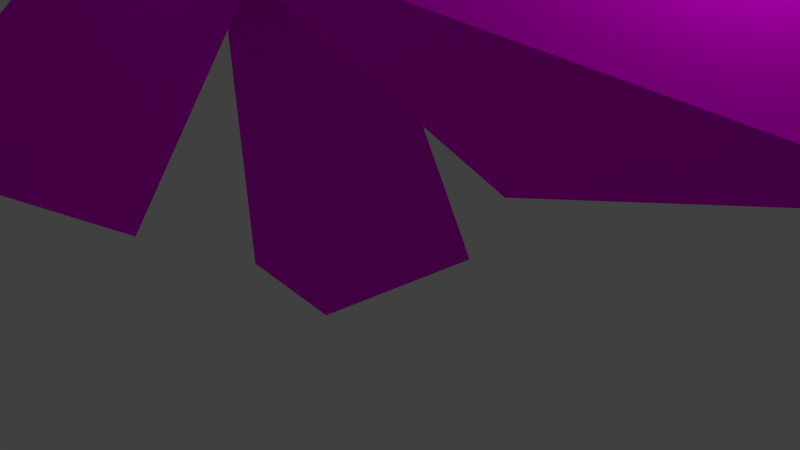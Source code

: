 # Source: tree1.blend  (saved by Blender 2.75.0; exported with 4.5.12 LTS)
import bpy
from mathutils import Matrix  # noqa: F401  (used for matrix-valued properties, if any)

bpy.ops.wm.read_factory_settings(use_empty=True)
scene = bpy.context.scene
scene.name = 'Scene'

# ---- collections
col_collection_1 = bpy.data.collections.new('Collection 1'); scene.collection.children.link(col_collection_1)

# ---- images (referenced by path relative to the original .blend; pixels are not part of the script)
import os
ASSET_DIR = os.environ.get("B2B_ASSET_DIR", "")  # directory of the original .blend (textures are referenced by path, not embedded)
HERE = os.path.dirname(os.path.abspath(__file__))  # packed textures are extracted next to this script under _unpacked/

def load_image(name, relpath, width, height, colorspace="sRGB"):
    """Load a texture the original file referenced (path relative to the .blend, or extracted next to this script)."""
    p = next((c for c in (os.path.join(HERE, relpath), os.path.join(ASSET_DIR, relpath)) if relpath and os.path.exists(c)), "")
    if p:
        img = bpy.data.images.load(p, check_existing=True)
        img.name = name
    else:  # same state as the original file: an image datablock whose file is absent (Cycles renders it pink)
        img = bpy.data.images.new(name, width, height)
        img.source = "FILE"
        img.filepath = "//" + (relpath or name)
    img.colorspace_settings.name = colorspace
    return img
img_tree1_psd = load_image('tree1.psd', 'tree1.psd', 1024, 1024, 'sRGB')
img_tree1_alpha_png = load_image('tree1_alpha.png', 'tree1_alpha.png', 1024, 1024, 'sRGB')

# ---- materials (node trees are filled in below, after node groups)
mat_material = bpy.data.materials.new('Material')
mat_material.alpha_threshold = 0.0
mat_material.roughness = 0.5
mat_material.line_color = (0.0, 0.0, 0.0, 1.0)

# ---- material node trees
mat_material.use_nodes = True; mat_material.node_tree.nodes.clear()
_N = mat_material.node_tree.nodes; _L = mat_material.node_tree.links
n0 = _N.new('ShaderNodeOutputMaterial'); n0.name = 'Material Output'; n0.location = (300, 300)
n1 = _N.new('ShaderNodeBsdfDiffuse'); n1.name = 'Diffuse BSDF'; n1.location = (10, 300)
n2 = _N.new('ShaderNodeTexImage'); n2.name = 'Image Texture'; n2.location = (-180, 300)
n2.width = 140
n2.image = img_tree1_psd
n3 = _N.new('ShaderNodeTexImage'); n3.name = 'Image Texture.001'; n3.location = (44, 149)
n3.width = 140
n3.image = img_tree1_alpha_png
_L.new(n1.outputs[0], n0.inputs[0])
_L.new(n2.outputs[0], n1.inputs[0])
_L.new(n2.outputs[1], n3.inputs[0])
n0.is_active_output = True

# ---- world
world_world = bpy.data.worlds.new('World'); scene.world = world_world
world_world.color = (0.05088, 0.05088, 0.05088)
world_world.use_sun_shadow = False
world_world.sun_shadow_jitter_overblur = 0.0
world_world.cycles.sampling_method = 'MANUAL'
world_world.cycles.sample_map_resolution = 256

# ---- cameras
cam_camera = bpy.data.cameras.new('Camera')
cam_camera.clip_end = 100.0
cam_camera.lens = 35.0
cam_camera.sensor_width = 32.0
cam_camera.sensor_height = 18.0
cam_camera.ortho_scale = 7.314
cam_camera.dof.focus_distance = 0.0

# ---- lights
light_lamp = bpy.data.lights.new('Lamp', 'POINT')
light_lamp.transmission_factor = 0.0
light_lamp.cutoff_distance = 30.0
light_lamp.energy = 100.0
light_lamp.shadow_buffer_clip_start = 1.001
light_lamp.shadow_soft_size = 0.1
light_lamp.shadow_maximum_resolution = 0.006
light_lamp.use_absolute_resolution = True
light_lamp.cycles.use_multiple_importance_sampling = False

# ---- meshes
me_cube = bpy.data.meshes.new('Cube')
me_cube.from_pydata([(0.3874, -0.09136, -0.5104), (0.4419, -1.486, -0.3448), (-0.768, -1.36, -0.6542), (-0.6201, 0.3242, -0.7578), (0.3321, 0.9058, 2.1), (0.03251, -0.4312, 2.1), (-1.172, -0.1613, 1.505), (-0.8724, 1.176, 1.505), (-0.795, 0.5165, 5.131), (-1.446, -0.01041, 5.227), (-1.01, 1.331, 5.231), (-1.794, 0.6265, 5.334), (0.9598, 0.7741, -3.647), (0.7159, -1.365, -3.647), (-0.9391, 0.4455, -3.647), (-0.8579, -1.239, -3.647), (0.3938, 0.2282, 9.075), (-0.2861, -0.3003, 9.158), (-0.06498, 1.042, 9.303), (-0.7584, 0.3382, 9.37), (-1.453, 0.2998, 2.968), (-0.7483, 1.268, 2.929), (0.05008, 0.6076, 3.209), (-0.5677, -0.3141, 3.234), (1.816, 0.242, 3.337), (1.548, -0.9568, 3.337), (1.563, -0.02538, 4.331), (1.01, -1.006, 4.354), (3.035, -0.5421, 5.561), (2.901, -1.381, 5.429), (2.419, -0.7292, 5.931), (2.133, -1.416, 5.67), (-1.105, 0.0622, 6.122), (-1.728, 0.3535, 6.293), (-0.7726, 0.6183, 6.156), (-1.212, 1.256, 6.198), (-2.534, 1.311, 5.782), (-1.86, 1.916, 5.694), (-2.477, 1.076, 6.607), (-2.033, 1.852, 6.525), (-3.37, 2.625, 7.059), (-2.932, 3.402, 6.875), (-3.115, 2.396, 7.632), (-2.936, 3.269, 7.525), (0.4564, -2.388, 0.6741), (3.225, -1.339, -1.363), (0.5798, 0.8615, 3.044), (6.229, 0.7796, -1.212), (0.6321, 3.159, 1.481), (2.906, 3.881, -1.353), (0.2048, 2.871, 2.067), (-1.644, 3.663, 0.239), (-1.168, 0.3755, 3.045), (-4.378, 3.517, -0.2605), (-2.082, -0.6395, 1.402), (-3.37, 0.292, -0.906), (-2.919, -0.136, 0.5304), (-3.72, -1.408, -1.529), (-0.7923, -1.101, 2.167), (-3.395, -4.457, -2.039), (0.7993, -1.788, 0.5823), (0.2518, -3.25, -2.131), (-3.117, 1.295, 4.459), (-4.52, 0.5613, 2.921), (-1.293, -0.1138, 5.341), (-5.118, -2.015, 2.422), (-0.5321, -0.9582, 3.656), (-1.921, -1.868, 1.514), (1.009, 0.2524, 5.109), (2.392, 1.022, 3.572), (-0.8511, 1.614, 5.992), (2.924, 3.612, 3.072), (-1.633, 2.439, 4.306), (-0.2676, 3.384, 2.165), (-0.3858, -0.3039, 4.336), (-0.8119, -1.648, 2.638), (1.14, -0.9535, 6.164), (-0.5855, -4.329, 2.643), (2.704, -1.779, 5.162), (2.584, -3.376, 2.976), (-3.187, 1.614, 5.949), (-3.888, 0.4426, 4.788), (-1.98, 1.036, 7.442), (-4.205, -1.69, 5.144), (-0.969, -0.03253, 6.692), (-1.509, -1.521, 5.162), (-0.8463, -1.027, 6.691), (0.9052, -1.694, 5.526), (-0.8244, 1.066, 7.998), (3.466, -1.0, 5.976), (0.04598, 2.38, 6.714), (2.127, 1.899, 5.047), (0.1137, 1.99, 9.672), (-0.8839, 2.326, 8.184), (-0.04629, 0.2408, 10.71), (-2.832, 1.386, 7.676), (-0.06986, -0.906, 9.48), (-1.115, -0.7513, 7.508), (2.082, 1.717, 2.067), (1.913, 3.721, 0.239), (-0.7656, 1.757, 3.045), (0.4997, 6.066, -0.2605), (-2.091, 2.086, 1.402), (-1.874, 3.661, -0.906)], [], [(0, 1, 13, 12), (21, 20, 11, 10), (0, 4, 5, 1), (1, 5, 6, 2), (2, 6, 7, 3), (4, 0, 3, 7), (33, 32, 17, 19), (22, 21, 10, 8), (20, 23, 9, 11), (23, 22, 8, 9), (12, 13, 15, 14), (2, 3, 14, 15), (1, 2, 15, 13), (3, 0, 12, 14), (16, 18, 19, 17), (32, 34, 16, 17), (35, 33, 19, 18), (34, 35, 18, 16), (4, 22, 26, 24), (6, 5, 23, 20), (4, 7, 21, 22), (7, 6, 20, 21), (25, 24, 28, 29), (22, 23, 27, 26), (5, 4, 24, 25), (23, 5, 25, 27), (29, 28, 30, 31), (26, 27, 31, 30), (24, 26, 30, 28), (27, 25, 29, 31), (8, 10, 35, 34), (10, 11, 36, 37), (9, 8, 34, 32), (11, 9, 32, 33), (39, 37, 41, 43), (35, 10, 37, 39), (11, 33, 38, 36), (33, 35, 39, 38), (41, 40, 42, 43), (37, 36, 40, 41), (38, 39, 43, 42), (36, 38, 42, 40), (44, 45, 47, 46), (46, 47, 49, 48), (50, 51, 53, 52), (52, 53, 55, 54), (56, 57, 59, 58), (58, 59, 61, 60), (62, 63, 65, 64), (64, 65, 67, 66), (68, 69, 71, 70), (70, 71, 73, 72), (74, 75, 77, 76), (76, 77, 79, 78), (80, 81, 83, 82), (82, 83, 85, 84), (86, 87, 89, 88), (88, 89, 91, 90), (92, 93, 95, 94), (94, 95, 97, 96), (98, 99, 101, 100), (100, 101, 103, 102)])
_uv = me_cube.uv_layers.new(name='UVMap')
_uv.uv.foreach_set('vector', [0.2102, 0.3177, 0.1271, 0.3071, 0.1421, 0.1245, 0.2577, 0.123, 0.2235, 0.5361, 0.2891, 0.5556, 0.2492, 0.6912, 0.192, 0.6672, 0.2102, 0.3177, 0.1901, 0.4747, 0.1236, 0.4551, 0.1271, 0.3071, 0.1271, 0.3071, 0.1236, 0.4551, 0.04495, 0.4373, 0.05915, 0.2946, 0.3896, 0.3509, 0.322, 0.4735, 0.2525, 0.4688, 0.2839, 0.3285, 0.1901, 0.4747, 0.2102, 0.3177, 0.2839, 0.3285, 0.2525, 0.4688, 0.05871, 0.7288, 0.1027, 0.7237, 0.1014, 0.9255, 0.05084, 0.9271, 0.1657, 0.5265, 0.2235, 0.5361, 0.192, 0.6672, 0.1407, 0.6552, 0.03996, 0.5281, 0.1052, 0.5266, 0.08527, 0.6627, 0.04123, 0.6738, 0.1052, 0.5266, 0.1657, 0.5265, 0.1407, 0.6552, 0.08527, 0.6627, 0.1456, 0.002515, 0.1421, 0.1245, 0.05266, 0.1249, 0.03996, 0.03022, 0.3896, 0.3509, 0.2839, 0.3285, 0.3527, 0.1583, 0.435, 0.1907, 0.1271, 0.3071, 0.05915, 0.2946, 0.05266, 0.1249, 0.1421, 0.1245, 0.2839, 0.3285, 0.2102, 0.3177, 0.2577, 0.123, 0.3527, 0.1583, 0.1031, 0.9787, 0.04459, 0.9876, 0.05084, 0.9271, 0.1014, 0.9255, 0.1027, 0.7237, 0.1456, 0.7269, 0.1511, 0.9299, 0.1014, 0.9255, 0.1956, 0.7232, 0.2592, 0.7173, 0.266, 0.9148, 0.2064, 0.9261, 0.1456, 0.7269, 0.1956, 0.7232, 0.2064, 0.9261, 0.1511, 0.9299, 0.9563, 0.8327, 0.9319, 0.9023, 0.8125, 0.907, 0.8419, 0.8543, 0.04495, 0.4373, 0.1236, 0.4551, 0.1052, 0.5266, 0.03996, 0.5281, 0.1901, 0.4747, 0.2525, 0.4688, 0.2235, 0.5361, 0.1657, 0.5265, 0.2525, 0.4688, 0.322, 0.4735, 0.2891, 0.5556, 0.2235, 0.5361, 0.8136, 0.7935, 0.8419, 0.8543, 0.6916, 0.8946, 0.6748, 0.843, 0.9319, 0.9023, 0.9447, 0.9676, 0.8218, 0.9748, 0.8125, 0.907, 0.924, 0.7527, 0.9563, 0.8327, 0.8419, 0.8543, 0.8136, 0.7935, 0.8804, 0.6832, 0.924, 0.7527, 0.8136, 0.7935, 0.7689, 0.7445, 0.6748, 0.843, 0.6916, 0.8946, 0.6448, 0.8952, 0.6244, 0.8498, 0.8125, 0.907, 0.8218, 0.9748, 0.7149, 0.9814, 0.6977, 0.9381, 0.8419, 0.8543, 0.8125, 0.907, 0.6977, 0.9381, 0.6916, 0.8946, 0.7689, 0.7445, 0.8136, 0.7935, 0.6748, 0.843, 0.6707, 0.7934, 0.1407, 0.6552, 0.192, 0.6672, 0.1956, 0.7232, 0.1456, 0.7269, 0.2807, 0.7812, 0.2977, 0.7248, 0.359, 0.7332, 0.3472, 0.787, 0.08527, 0.6627, 0.1407, 0.6552, 0.1456, 0.7269, 0.1027, 0.7237, 0.04123, 0.6738, 0.08527, 0.6627, 0.1027, 0.7237, 0.05871, 0.7288, 0.3691, 0.8372, 0.3472, 0.787, 0.4782, 0.8091, 0.4889, 0.8441, 0.3037, 0.8307, 0.2807, 0.7812, 0.3472, 0.787, 0.3691, 0.8372, 0.2807, 0.9447, 0.289, 0.8878, 0.3535, 0.8926, 0.3441, 0.9427, 0.289, 0.8878, 0.3037, 0.8307, 0.3691, 0.8372, 0.3535, 0.8926, 0.4782, 0.8091, 0.4748, 0.7569, 0.5097, 0.7411, 0.5126, 0.7926, 0.3472, 0.787, 0.359, 0.7332, 0.4748, 0.7569, 0.4782, 0.8091, 0.3535, 0.8926, 0.3691, 0.8372, 0.4889, 0.8441, 0.4599, 0.884, 0.3441, 0.9427, 0.3535, 0.8926, 0.4599, 0.884, 0.4593, 0.9225, 0.3678, 0.581, 0.4399, 0.3081, 0.6666, 0.1288, 0.6664, 0.6844, 0.6664, 0.6844, 0.6666, 0.1288, 0.9593, 0.3335, 0.872, 0.6111, 0.3735, 0.5847, 0.4338, 0.3055, 0.6666, 0.1324, 0.6671, 0.6829, 0.6671, 0.6829, 0.6666, 0.1324, 0.9544, 0.3285, 0.873, 0.6034, 0.3703, 0.5871, 0.4448, 0.3055, 0.6666, 0.1309, 0.6656, 0.6861, 0.6656, 0.6861, 0.6666, 0.1309, 0.9552, 0.3352, 0.8657, 0.6068, 0.3731, 0.5837, 0.4371, 0.3051, 0.666, 0.1302, 0.6654, 0.6806, 0.6654, 0.6806, 0.666, 0.1302, 0.9591, 0.334, 0.8652, 0.6107, 0.3745, 0.5875, 0.4412, 0.3048, 0.6665, 0.1343, 0.6638, 0.6851, 0.6638, 0.6851, 0.6665, 0.1343, 0.9525, 0.3321, 0.8693, 0.6099, 0.3658, 0.5861, 0.4291, 0.3039, 0.6677, 0.131, 0.6711, 0.6828, 0.6711, 0.6828, 0.6677, 0.131, 0.9534, 0.3373, 0.8677, 0.6152, 0.3666, 0.5809, 0.4392, 0.3076, 0.6641, 0.1329, 0.6623, 0.6889, 0.6623, 0.6889, 0.6641, 0.1329, 0.962, 0.3302, 0.8672, 0.6124, 0.3736, 0.5901, 0.4468, 0.3006, 0.6675, 0.1308, 0.6643, 0.6749, 0.6643, 0.6749, 0.6675, 0.1308, 0.9589, 0.3382, 0.8696, 0.6073, 0.378, 0.5893, 0.4397, 0.3076, 0.6654, 0.1304, 0.6644, 0.6832, 0.6644, 0.6832, 0.6654, 0.1304, 0.9576, 0.3388, 0.8716, 0.612, 0.3702, 0.5878, 0.437, 0.3104, 0.6681, 0.1303, 0.6677, 0.682, 0.6677, 0.682, 0.6681, 0.1303, 0.9524, 0.3269, 0.8689, 0.6079])
me_cube.materials.append(mat_material)
me_cube.use_remesh_preserve_volume = False
me_cube.use_remesh_preserve_attributes = False
me_cube.use_mirror_vertex_groups = False
me_cube.update()

# ---- objects
ob_cube = bpy.data.objects.new('Cube', me_cube)
ob_lamp = bpy.data.objects.new('Lamp', light_lamp)
ob_camera = bpy.data.objects.new('Camera', cam_camera)

# ---- transforms, parenting, visibility, modifiers, constraints
ob_cube.location = (0.0, 0.0, 3.647)
ob_cube.lock_rotations_4d = False
ob_cube.empty_display_type = 'ARROWS'
ob_cube.lineart.crease_threshold = 0.0
ob_lamp.location = (4.076, 1.005, 5.904)
ob_lamp.rotation_euler = (0.6503, 0.05522, 1.866)
ob_lamp.lock_rotations_4d = False
ob_lamp.empty_display_type = 'ARROWS'
ob_lamp.color = (0.0, 0.0, 0.0, 0.0)
ob_lamp.lineart.crease_threshold = 0.0
ob_camera.location = (7.481, -6.508, 5.344)
ob_camera.rotation_euler = (1.109, 0.01082, 0.8149)
ob_camera.lock_rotations_4d = False
ob_camera.empty_display_type = 'ARROWS'
ob_camera.color = (0.0, 0.0, 0.0, 0.0)
ob_camera.display_type = 'WIRE'
ob_camera.lineart.crease_threshold = 0.0

# ---- collection membership
col_collection_1.objects.link(ob_cube)
col_collection_1.objects.link(ob_lamp)
col_collection_1.objects.link(ob_camera)

# ---- scene / render settings (as saved in the file)
scene.camera = ob_camera
scene.frame_start = 1; scene.frame_end = 250; scene.frame_set(1)
scene.render.engine = 'CYCLES'
scene.render.resolution_percentage = 50
scene.render.dither_intensity = 0.0
scene.cycles.use_denoising = False
scene.cycles.samples = 10
scene.cycles.sampling_pattern = 'TABULATED_SOBOL'
scene.cycles.light_sampling_threshold = 0.0
scene.cycles.use_adaptive_sampling = False
scene.cycles.use_light_tree = False
scene.cycles.blur_glossy = 0.0
scene.cycles.pixel_filter_type = 'GAUSSIAN'
scene.cycles.sample_clamp_indirect = 0.0
scene.view_settings.view_transform = 'Standard'
bpy.context.view_layer.update()
